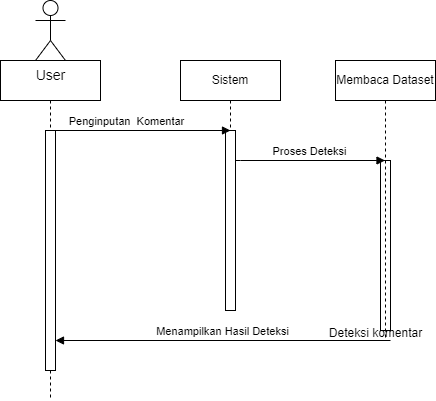

The diagram above was exported from draw.io. Its source (the exported page's mxGraphModel, read from the mxfile embedded in the PNG):
<mxGraphModel dx="870" dy="720" grid="1" gridSize="10" guides="1" tooltips="1" connect="1" arrows="1" fold="1" page="1" pageScale="1" pageWidth="827" pageHeight="1169" math="0" shadow="0">
  <root>
    <mxCell id="0" />
    <mxCell id="1" parent="0" />
    <mxCell id="2" value="" style="shape=umlLifeline;perimeter=lifelinePerimeter;whiteSpace=wrap;html=1;container=1;dropTarget=0;collapsible=0;recursiveResize=0;outlineConnect=0;portConstraint=eastwest;newEdgeStyle={&quot;edgeStyle&quot;:&quot;elbowEdgeStyle&quot;,&quot;elbow&quot;:&quot;vertical&quot;,&quot;curved&quot;:0,&quot;rounded&quot;:0};" vertex="1" parent="1">
      <mxGeometry x="150" y="200" width="100" height="340" as="geometry" />
    </mxCell>
    <mxCell id="3" value="" style="html=1;points=[];perimeter=orthogonalPerimeter;outlineConnect=0;targetShapes=umlLifeline;portConstraint=eastwest;newEdgeStyle={&quot;edgeStyle&quot;:&quot;elbowEdgeStyle&quot;,&quot;elbow&quot;:&quot;vertical&quot;,&quot;curved&quot;:0,&quot;rounded&quot;:0};" vertex="1" parent="2">
      <mxGeometry x="45" y="70" width="10" height="240" as="geometry" />
    </mxCell>
    <mxCell id="4" value="&lt;font style=&quot;font-size: 14px;&quot;&gt;User&lt;/font&gt;" style="shape=umlActor;verticalLabelPosition=bottom;verticalAlign=top;html=1;" vertex="1" parent="1">
      <mxGeometry x="185" y="140" width="30" height="60" as="geometry" />
    </mxCell>
    <mxCell id="5" value="Sistem" style="shape=umlLifeline;perimeter=lifelinePerimeter;whiteSpace=wrap;html=1;container=1;dropTarget=0;collapsible=0;recursiveResize=0;outlineConnect=0;portConstraint=eastwest;newEdgeStyle={&quot;edgeStyle&quot;:&quot;elbowEdgeStyle&quot;,&quot;elbow&quot;:&quot;vertical&quot;,&quot;curved&quot;:0,&quot;rounded&quot;:0};" vertex="1" parent="1">
      <mxGeometry x="330" y="200" width="100" height="250" as="geometry" />
    </mxCell>
    <mxCell id="6" value="" style="html=1;points=[];perimeter=orthogonalPerimeter;outlineConnect=0;targetShapes=umlLifeline;portConstraint=eastwest;newEdgeStyle={&quot;edgeStyle&quot;:&quot;elbowEdgeStyle&quot;,&quot;elbow&quot;:&quot;vertical&quot;,&quot;curved&quot;:0,&quot;rounded&quot;:0};" vertex="1" parent="5">
      <mxGeometry x="45" y="70" width="10" height="180" as="geometry" />
    </mxCell>
    <mxCell id="7" value="" style="html=1;points=[];perimeter=orthogonalPerimeter;outlineConnect=0;targetShapes=umlLifeline;portConstraint=eastwest;newEdgeStyle={&quot;edgeStyle&quot;:&quot;elbowEdgeStyle&quot;,&quot;elbow&quot;:&quot;vertical&quot;,&quot;curved&quot;:0,&quot;rounded&quot;:0};" vertex="1" parent="1">
      <mxGeometry x="530" y="300" width="10" height="170" as="geometry" />
    </mxCell>
    <mxCell id="8" value="Membaca Dataset" style="shape=umlLifeline;perimeter=lifelinePerimeter;whiteSpace=wrap;html=1;container=1;dropTarget=0;collapsible=0;recursiveResize=0;outlineConnect=0;portConstraint=eastwest;newEdgeStyle={&quot;edgeStyle&quot;:&quot;elbowEdgeStyle&quot;,&quot;elbow&quot;:&quot;vertical&quot;,&quot;curved&quot;:0,&quot;rounded&quot;:0};" vertex="1" parent="1">
      <mxGeometry x="485" y="200" width="100" height="280" as="geometry" />
    </mxCell>
    <mxCell id="9" value="Proses Deteksi" style="html=1;verticalAlign=bottom;endArrow=block;edgeStyle=elbowEdgeStyle;elbow=vertical;curved=0;rounded=0;" edge="1" source="6" target="8" parent="1">
      <mxGeometry width="80" relative="1" as="geometry">
        <mxPoint x="390" y="300" as="sourcePoint" />
        <mxPoint x="460" y="300" as="targetPoint" />
        <Array as="points">
          <mxPoint x="390" y="300" />
        </Array>
      </mxGeometry>
    </mxCell>
    <mxCell id="10" value="Penginputan&amp;nbsp; Komentar" style="html=1;verticalAlign=bottom;endArrow=block;edgeStyle=elbowEdgeStyle;elbow=vertical;curved=0;rounded=0;" edge="1" parent="1">
      <mxGeometry width="80" relative="1" as="geometry">
        <mxPoint x="230" y="270" as="sourcePoint" />
        <mxPoint x="380" y="270" as="targetPoint" />
        <Array as="points">
          <mxPoint x="200" y="270" />
        </Array>
      </mxGeometry>
    </mxCell>
    <mxCell id="11" value="Menampilkan Hasil Deteksi" style="html=1;verticalAlign=bottom;endArrow=block;edgeStyle=elbowEdgeStyle;elbow=vertical;curved=0;rounded=0;" edge="1" target="3" parent="1">
      <mxGeometry width="80" relative="1" as="geometry">
        <mxPoint x="540" y="480" as="sourcePoint" />
        <mxPoint x="220" y="490" as="targetPoint" />
      </mxGeometry>
    </mxCell>
    <mxCell id="12" value="&lt;span style=&quot;font-weight: 400;&quot;&gt;Deteksi komentar&lt;/span&gt;" style="text;align=center;fontStyle=1;verticalAlign=middle;spacingLeft=3;spacingRight=3;strokeColor=none;rotatable=0;points=[[0,0.5],[1,0.5]];portConstraint=eastwest;html=1;" vertex="1" parent="1">
      <mxGeometry x="485" y="460" width="80" height="26" as="geometry" />
    </mxCell>
  </root>
</mxGraphModel>